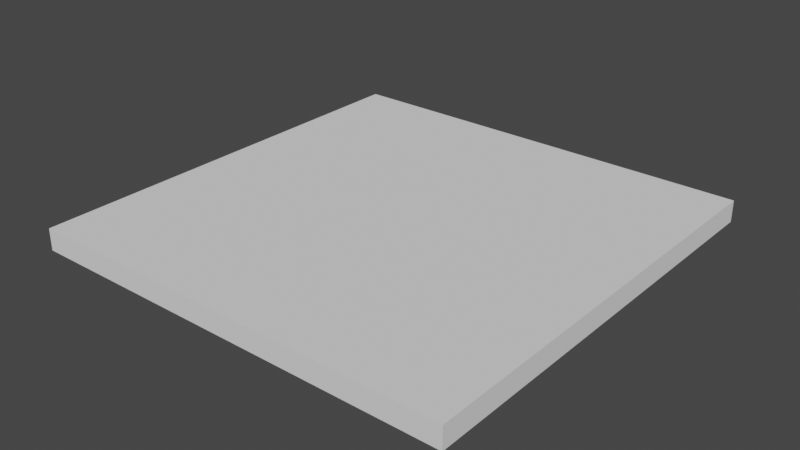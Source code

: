 # Source: Bottom200x200.blend  (saved by Blender 3.4.6; exported with 4.5.12 LTS)
import bpy
from mathutils import Matrix  # noqa: F401  (used for matrix-valued properties, if any)

bpy.ops.wm.read_factory_settings(use_empty=True)
scene = bpy.context.scene
scene.name = 'Scene'

# ---- collections
col_collection = bpy.data.collections.new('Collection'); scene.collection.children.link(col_collection)

# ---- world
world_world = bpy.data.worlds.new('World'); scene.world = world_world
world_world.use_nodes = True; world_world.node_tree.nodes.clear()
_N = world_world.node_tree.nodes; _L = world_world.node_tree.links
n0 = _N.new('ShaderNodeOutputWorld'); n0.name = 'World Output'; n0.location = (300, 300)
n1 = _N.new('ShaderNodeBackground'); n1.name = 'Background'; n1.location = (10, 300)
n1.inputs[0].default_value = (0.05088, 0.05088, 0.05088, 1.0)
_L.new(n1.outputs[0], n0.inputs[0])
n0.is_active_output = True
world_world.color = (0.05088, 0.05088, 0.05088)
world_world.use_sun_shadow = False
world_world.sun_shadow_jitter_overblur = 0.0

# ---- meshes
me_cube_001 = bpy.data.meshes.new('Cube.001')
me_cube_001.from_pydata([(-1.0, -1.0, -0.1), (-1.0, -1.0, 0.0), (-1.0, 1.0, -0.1), (-1.0, 1.0, 0.0), (1.0, -1.0, -0.1), (1.0, -1.0, 0.0), (1.0, 1.0, -0.1), (1.0, 1.0, 0.0)], [], [(0, 1, 3, 2), (2, 3, 7, 6), (6, 7, 5, 4), (4, 5, 1, 0), (2, 6, 4, 0), (7, 3, 1, 5)])
_uv = me_cube_001.uv_layers.new(name='UVMap')
_uv.uv.foreach_set('vector', [1.365e-07, 4.539e-08, 1.366e-07, 4.539e-08, 1.366e-07, 4.544e-08, 1.365e-07, 4.544e-08, 1.365e-07, 4.544e-08, 1.366e-07, 4.544e-08, 1.366e-07, 4.549e-08, 1.365e-07, 4.549e-08, 1.365e-07, 4.549e-08, 1.366e-07, 4.549e-08, 1.366e-07, 4.554e-08, 1.365e-07, 4.554e-08, 1.365e-07, 4.554e-08, 1.366e-07, 4.554e-08, 1.366e-07, 4.56e-08, 1.365e-07, 4.56e-08, 1.365e-07, 4.549e-08, 1.365e-07, 4.549e-08, 1.365e-07, 4.554e-08, 1.365e-07, 4.554e-08, 0.0, -1.0, 2.0, -1.0, 2.0, 1.0, 0.0, 1.0])
me_cube_001.update()

# ---- objects
ob_bottom100x100 = bpy.data.objects.new('Bottom100x100', me_cube_001)

# ---- transforms, parenting, visibility, modifiers, constraints
ob_bottom100x100.location = (0.0, 0.0, 0.0)

# ---- collection membership
col_collection.objects.link(ob_bottom100x100)

# ---- scene / render settings (as saved in the file)
scene.frame_start = 1; scene.frame_end = 250; scene.frame_set(1)
scene.render.engine = 'BLENDER_EEVEE_NEXT'
scene.cycles.sampling_pattern = 'TABULATED_SOBOL'
scene.cycles.use_light_tree = False
scene.view_settings.view_transform = 'Filmic'
bpy.context.view_layer.update()

# ---- added for rendering (the .blend has no active camera and no usable light): camera, sun
cam_auto = bpy.data.cameras.new('AutoCamera')
cam_auto.lens = 50.0
cam_auto.sensor_width = 36.0
cam_auto.clip_end = 1000.0
ob_auto_camera = bpy.data.objects.new('AutoCamera', cam_auto)
scene.collection.objects.link(ob_auto_camera)
ob_auto_camera.location = (2.61857, -3.14228, 2.04485)
ob_auto_camera.rotation_euler = (1.09748, -7.21219e-08, 0.694738)
scene.camera = ob_auto_camera
light_auto_sun = bpy.data.lights.new('AutoSun', 'SUN')
light_auto_sun.energy = 3.0
light_auto_sun.angle = 0.0523599
ob_auto_sun = bpy.data.objects.new('AutoSun', light_auto_sun)
scene.collection.objects.link(ob_auto_sun)
ob_auto_sun.rotation_euler = (0.872665, 0.174533, 0.523599)
bpy.context.view_layer.update()
